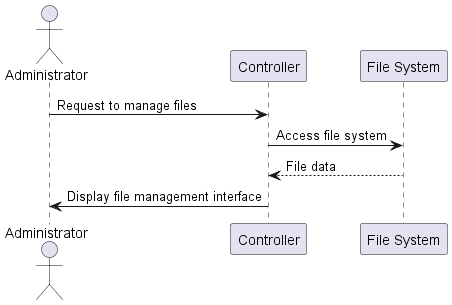

The diagram above was rendered by PlantUML. Its source (embedded in the PNG):
@startuml manage_files_sequence_diagram
actor Administrator

participant Controller
participant "File System" as FileSystem

Administrator -> Controller: Request to manage files
Controller -> FileSystem: Access file system
FileSystem --> Controller: File data
Controller -> Administrator: Display file management interface
@enduml